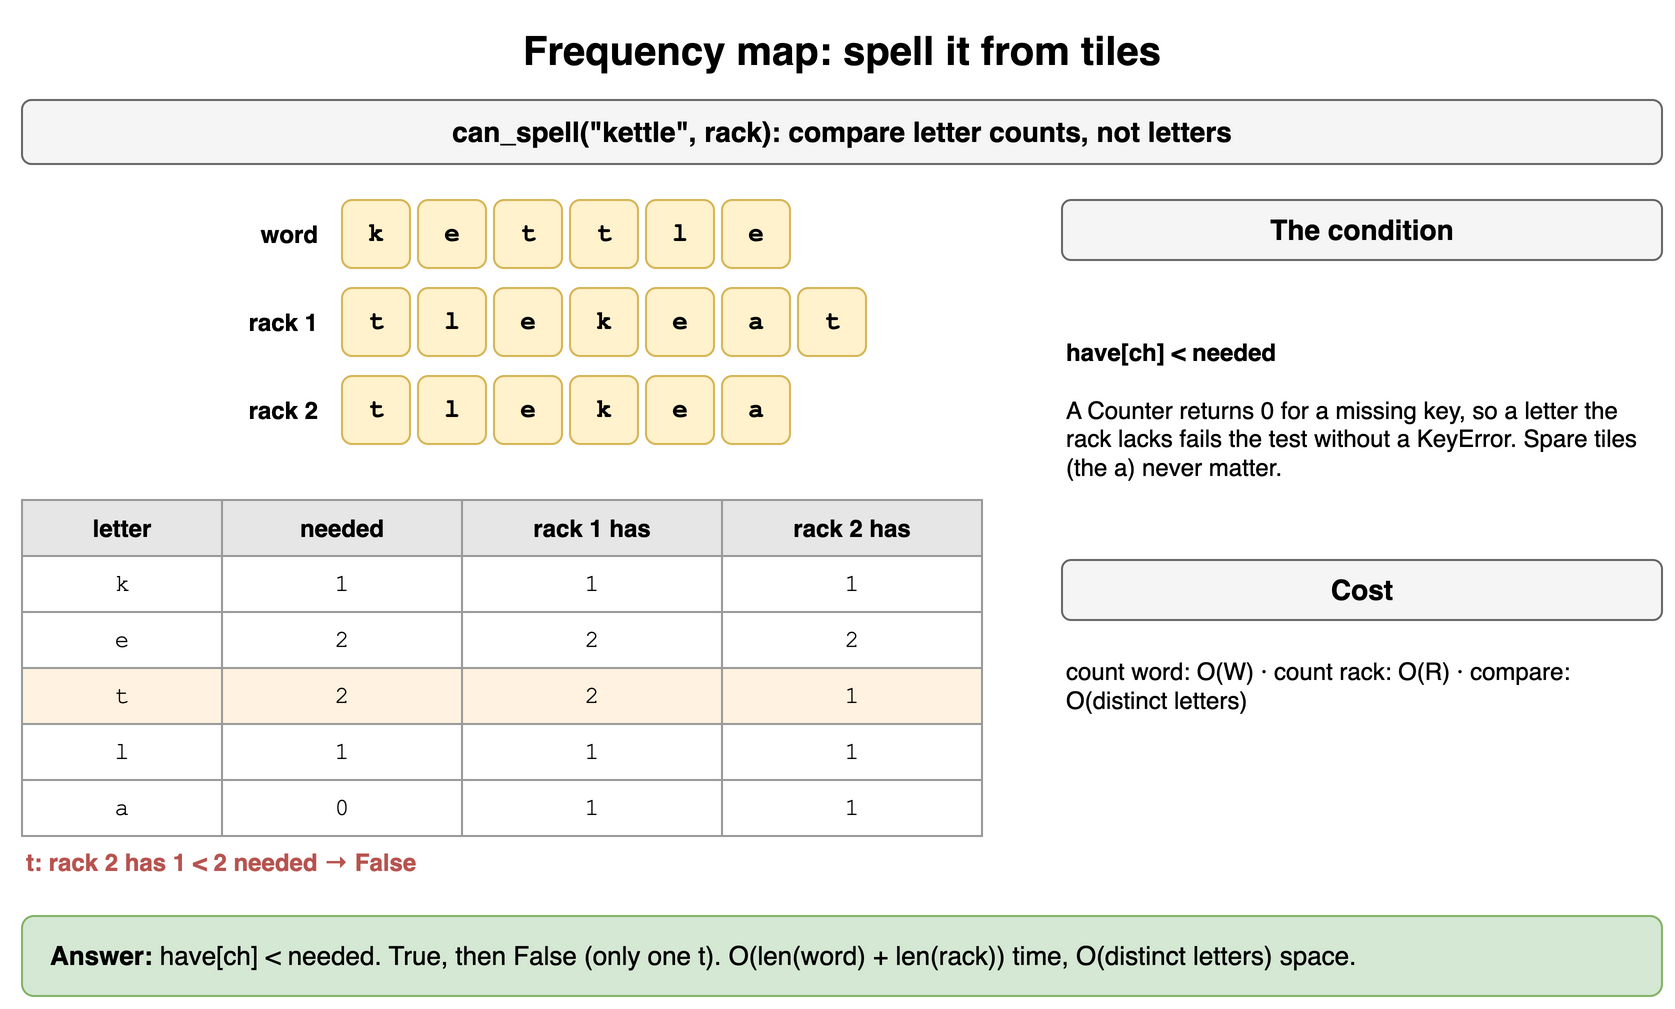

The diagram above was exported from draw.io. Its source (the exported page's mxGraphModel, read from the mxfile embedded in the PNG):
<mxGraphModel dx="900" dy="518" grid="1" gridSize="10" guides="1" tooltips="1" connect="1" arrows="1" fold="1" page="1" pageScale="1" pageWidth="900" pageHeight="518" math="0" shadow="0">
  <root>
    <mxCell id="0" />
    <mxCell id="1" parent="0" />
    <mxCell id="h6c1" value="Frequency map: spell it from tiles" style="text;html=1;align=center;verticalAlign=middle;whiteSpace=wrap;fontSize=20;fontStyle=1;" vertex="1" parent="1">
      <mxGeometry x="40" y="10" width="820" height="30" as="geometry" />
    </mxCell>
    <mxCell id="h6c2" value="can_spell(&quot;kettle&quot;, rack): compare letter counts, not letters" style="rounded=1;whiteSpace=wrap;html=1;fillColor=#f5f5f5;strokeColor=#666666;fontStyle=1;fontSize=14;" vertex="1" parent="1">
      <mxGeometry x="40" y="50" width="820" height="32" as="geometry" />
    </mxCell>
    <mxCell id="h6c3" value="word" style="text;html=1;align=center;verticalAlign=middle;whiteSpace=wrap;fontSize=12;fontStyle=1;align=right;" vertex="1" parent="1">
      <mxGeometry x="50" y="100" width="140" height="34" as="geometry" />
    </mxCell>
    <mxCell id="h6c4" value="k" style="rounded=1;whiteSpace=wrap;html=1;fontFamily=Courier New;fontStyle=1;fontSize=13;fillColor=#fff2cc;strokeColor=#d6b656;" vertex="1" parent="1">
      <mxGeometry x="200" y="100" width="34" height="34" as="geometry" />
    </mxCell>
    <mxCell id="h6c5" value="e" style="rounded=1;whiteSpace=wrap;html=1;fontFamily=Courier New;fontStyle=1;fontSize=13;fillColor=#fff2cc;strokeColor=#d6b656;" vertex="1" parent="1">
      <mxGeometry x="238" y="100" width="34" height="34" as="geometry" />
    </mxCell>
    <mxCell id="h6c6" value="t" style="rounded=1;whiteSpace=wrap;html=1;fontFamily=Courier New;fontStyle=1;fontSize=13;fillColor=#fff2cc;strokeColor=#d6b656;" vertex="1" parent="1">
      <mxGeometry x="276" y="100" width="34" height="34" as="geometry" />
    </mxCell>
    <mxCell id="h6c7" value="t" style="rounded=1;whiteSpace=wrap;html=1;fontFamily=Courier New;fontStyle=1;fontSize=13;fillColor=#fff2cc;strokeColor=#d6b656;" vertex="1" parent="1">
      <mxGeometry x="314" y="100" width="34" height="34" as="geometry" />
    </mxCell>
    <mxCell id="h6c8" value="l" style="rounded=1;whiteSpace=wrap;html=1;fontFamily=Courier New;fontStyle=1;fontSize=13;fillColor=#fff2cc;strokeColor=#d6b656;" vertex="1" parent="1">
      <mxGeometry x="352" y="100" width="34" height="34" as="geometry" />
    </mxCell>
    <mxCell id="h6c9" value="e" style="rounded=1;whiteSpace=wrap;html=1;fontFamily=Courier New;fontStyle=1;fontSize=13;fillColor=#fff2cc;strokeColor=#d6b656;" vertex="1" parent="1">
      <mxGeometry x="390" y="100" width="34" height="34" as="geometry" />
    </mxCell>
    <mxCell id="h6c10" value="rack 1" style="text;html=1;align=center;verticalAlign=middle;whiteSpace=wrap;fontSize=12;fontStyle=1;align=right;" vertex="1" parent="1">
      <mxGeometry x="50" y="144" width="140" height="34" as="geometry" />
    </mxCell>
    <mxCell id="h6c11" value="t" style="rounded=1;whiteSpace=wrap;html=1;fontFamily=Courier New;fontStyle=1;fontSize=13;fillColor=#fff2cc;strokeColor=#d6b656;" vertex="1" parent="1">
      <mxGeometry x="200" y="144" width="34" height="34" as="geometry" />
    </mxCell>
    <mxCell id="h6c12" value="l" style="rounded=1;whiteSpace=wrap;html=1;fontFamily=Courier New;fontStyle=1;fontSize=13;fillColor=#fff2cc;strokeColor=#d6b656;" vertex="1" parent="1">
      <mxGeometry x="238" y="144" width="34" height="34" as="geometry" />
    </mxCell>
    <mxCell id="h6c13" value="e" style="rounded=1;whiteSpace=wrap;html=1;fontFamily=Courier New;fontStyle=1;fontSize=13;fillColor=#fff2cc;strokeColor=#d6b656;" vertex="1" parent="1">
      <mxGeometry x="276" y="144" width="34" height="34" as="geometry" />
    </mxCell>
    <mxCell id="h6c14" value="k" style="rounded=1;whiteSpace=wrap;html=1;fontFamily=Courier New;fontStyle=1;fontSize=13;fillColor=#fff2cc;strokeColor=#d6b656;" vertex="1" parent="1">
      <mxGeometry x="314" y="144" width="34" height="34" as="geometry" />
    </mxCell>
    <mxCell id="h6c15" value="e" style="rounded=1;whiteSpace=wrap;html=1;fontFamily=Courier New;fontStyle=1;fontSize=13;fillColor=#fff2cc;strokeColor=#d6b656;" vertex="1" parent="1">
      <mxGeometry x="352" y="144" width="34" height="34" as="geometry" />
    </mxCell>
    <mxCell id="h6c16" value="a" style="rounded=1;whiteSpace=wrap;html=1;fontFamily=Courier New;fontStyle=1;fontSize=13;fillColor=#fff2cc;strokeColor=#d6b656;" vertex="1" parent="1">
      <mxGeometry x="390" y="144" width="34" height="34" as="geometry" />
    </mxCell>
    <mxCell id="h6c17" value="t" style="rounded=1;whiteSpace=wrap;html=1;fontFamily=Courier New;fontStyle=1;fontSize=13;fillColor=#fff2cc;strokeColor=#d6b656;" vertex="1" parent="1">
      <mxGeometry x="428" y="144" width="34" height="34" as="geometry" />
    </mxCell>
    <mxCell id="h6c18" value="rack 2" style="text;html=1;align=center;verticalAlign=middle;whiteSpace=wrap;fontSize=12;fontStyle=1;align=right;" vertex="1" parent="1">
      <mxGeometry x="50" y="188" width="140" height="34" as="geometry" />
    </mxCell>
    <mxCell id="h6c19" value="t" style="rounded=1;whiteSpace=wrap;html=1;fontFamily=Courier New;fontStyle=1;fontSize=13;fillColor=#fff2cc;strokeColor=#d6b656;" vertex="1" parent="1">
      <mxGeometry x="200" y="188" width="34" height="34" as="geometry" />
    </mxCell>
    <mxCell id="h6c20" value="l" style="rounded=1;whiteSpace=wrap;html=1;fontFamily=Courier New;fontStyle=1;fontSize=13;fillColor=#fff2cc;strokeColor=#d6b656;" vertex="1" parent="1">
      <mxGeometry x="238" y="188" width="34" height="34" as="geometry" />
    </mxCell>
    <mxCell id="h6c21" value="e" style="rounded=1;whiteSpace=wrap;html=1;fontFamily=Courier New;fontStyle=1;fontSize=13;fillColor=#fff2cc;strokeColor=#d6b656;" vertex="1" parent="1">
      <mxGeometry x="276" y="188" width="34" height="34" as="geometry" />
    </mxCell>
    <mxCell id="h6c22" value="k" style="rounded=1;whiteSpace=wrap;html=1;fontFamily=Courier New;fontStyle=1;fontSize=13;fillColor=#fff2cc;strokeColor=#d6b656;" vertex="1" parent="1">
      <mxGeometry x="314" y="188" width="34" height="34" as="geometry" />
    </mxCell>
    <mxCell id="h6c23" value="e" style="rounded=1;whiteSpace=wrap;html=1;fontFamily=Courier New;fontStyle=1;fontSize=13;fillColor=#fff2cc;strokeColor=#d6b656;" vertex="1" parent="1">
      <mxGeometry x="352" y="188" width="34" height="34" as="geometry" />
    </mxCell>
    <mxCell id="h6c24" value="a" style="rounded=1;whiteSpace=wrap;html=1;fontFamily=Courier New;fontStyle=1;fontSize=13;fillColor=#fff2cc;strokeColor=#d6b656;" vertex="1" parent="1">
      <mxGeometry x="390" y="188" width="34" height="34" as="geometry" />
    </mxCell>
    <mxCell id="h6c25" value="letter" style="whiteSpace=wrap;html=1;fillColor=#e6e6e6;strokeColor=#999999;fontStyle=1;fontSize=12;" vertex="1" parent="1">
      <mxGeometry x="40" y="250" width="100" height="28" as="geometry" />
    </mxCell>
    <mxCell id="h6c26" value="needed" style="whiteSpace=wrap;html=1;fillColor=#e6e6e6;strokeColor=#999999;fontStyle=1;fontSize=12;" vertex="1" parent="1">
      <mxGeometry x="140" y="250" width="120" height="28" as="geometry" />
    </mxCell>
    <mxCell id="h6c27" value="rack 1 has" style="whiteSpace=wrap;html=1;fillColor=#e6e6e6;strokeColor=#999999;fontStyle=1;fontSize=12;" vertex="1" parent="1">
      <mxGeometry x="260" y="250" width="130" height="28" as="geometry" />
    </mxCell>
    <mxCell id="h6c28" value="rack 2 has" style="whiteSpace=wrap;html=1;fillColor=#e6e6e6;strokeColor=#999999;fontStyle=1;fontSize=12;" vertex="1" parent="1">
      <mxGeometry x="390" y="250" width="130" height="28" as="geometry" />
    </mxCell>
    <mxCell id="h6c29" value="k" style="whiteSpace=wrap;html=1;strokeColor=#999999;fontSize=12;fillColor=#ffffff;fontFamily=Courier New;" vertex="1" parent="1">
      <mxGeometry x="40" y="278" width="100" height="28" as="geometry" />
    </mxCell>
    <mxCell id="h6c30" value="1" style="whiteSpace=wrap;html=1;strokeColor=#999999;fontSize=12;fillColor=#ffffff;fontFamily=Courier New;" vertex="1" parent="1">
      <mxGeometry x="140" y="278" width="120" height="28" as="geometry" />
    </mxCell>
    <mxCell id="h6c31" value="1" style="whiteSpace=wrap;html=1;strokeColor=#999999;fontSize=12;fillColor=#ffffff;fontFamily=Courier New;" vertex="1" parent="1">
      <mxGeometry x="260" y="278" width="130" height="28" as="geometry" />
    </mxCell>
    <mxCell id="h6c32" value="1" style="whiteSpace=wrap;html=1;strokeColor=#999999;fontSize=12;fillColor=#ffffff;fontFamily=Courier New;" vertex="1" parent="1">
      <mxGeometry x="390" y="278" width="130" height="28" as="geometry" />
    </mxCell>
    <mxCell id="h6c33" value="e" style="whiteSpace=wrap;html=1;strokeColor=#999999;fontSize=12;fillColor=#ffffff;fontFamily=Courier New;" vertex="1" parent="1">
      <mxGeometry x="40" y="306" width="100" height="28" as="geometry" />
    </mxCell>
    <mxCell id="h6c34" value="2" style="whiteSpace=wrap;html=1;strokeColor=#999999;fontSize=12;fillColor=#ffffff;fontFamily=Courier New;" vertex="1" parent="1">
      <mxGeometry x="140" y="306" width="120" height="28" as="geometry" />
    </mxCell>
    <mxCell id="h6c35" value="2" style="whiteSpace=wrap;html=1;strokeColor=#999999;fontSize=12;fillColor=#ffffff;fontFamily=Courier New;" vertex="1" parent="1">
      <mxGeometry x="260" y="306" width="130" height="28" as="geometry" />
    </mxCell>
    <mxCell id="h6c36" value="2" style="whiteSpace=wrap;html=1;strokeColor=#999999;fontSize=12;fillColor=#ffffff;fontFamily=Courier New;" vertex="1" parent="1">
      <mxGeometry x="390" y="306" width="130" height="28" as="geometry" />
    </mxCell>
    <mxCell id="h6c37" value="t" style="whiteSpace=wrap;html=1;strokeColor=#999999;fontSize=12;fillColor=#fff2e0;fontFamily=Courier New;" vertex="1" parent="1">
      <mxGeometry x="40" y="334" width="100" height="28" as="geometry" />
    </mxCell>
    <mxCell id="h6c38" value="2" style="whiteSpace=wrap;html=1;strokeColor=#999999;fontSize=12;fillColor=#fff2e0;fontFamily=Courier New;" vertex="1" parent="1">
      <mxGeometry x="140" y="334" width="120" height="28" as="geometry" />
    </mxCell>
    <mxCell id="h6c39" value="2" style="whiteSpace=wrap;html=1;strokeColor=#999999;fontSize=12;fillColor=#fff2e0;fontFamily=Courier New;" vertex="1" parent="1">
      <mxGeometry x="260" y="334" width="130" height="28" as="geometry" />
    </mxCell>
    <mxCell id="h6c40" value="1" style="whiteSpace=wrap;html=1;strokeColor=#999999;fontSize=12;fillColor=#fff2e0;fontFamily=Courier New;" vertex="1" parent="1">
      <mxGeometry x="390" y="334" width="130" height="28" as="geometry" />
    </mxCell>
    <mxCell id="h6c41" value="l" style="whiteSpace=wrap;html=1;strokeColor=#999999;fontSize=12;fillColor=#ffffff;fontFamily=Courier New;" vertex="1" parent="1">
      <mxGeometry x="40" y="362" width="100" height="28" as="geometry" />
    </mxCell>
    <mxCell id="h6c42" value="1" style="whiteSpace=wrap;html=1;strokeColor=#999999;fontSize=12;fillColor=#ffffff;fontFamily=Courier New;" vertex="1" parent="1">
      <mxGeometry x="140" y="362" width="120" height="28" as="geometry" />
    </mxCell>
    <mxCell id="h6c43" value="1" style="whiteSpace=wrap;html=1;strokeColor=#999999;fontSize=12;fillColor=#ffffff;fontFamily=Courier New;" vertex="1" parent="1">
      <mxGeometry x="260" y="362" width="130" height="28" as="geometry" />
    </mxCell>
    <mxCell id="h6c44" value="1" style="whiteSpace=wrap;html=1;strokeColor=#999999;fontSize=12;fillColor=#ffffff;fontFamily=Courier New;" vertex="1" parent="1">
      <mxGeometry x="390" y="362" width="130" height="28" as="geometry" />
    </mxCell>
    <mxCell id="h6c45" value="a" style="whiteSpace=wrap;html=1;strokeColor=#999999;fontSize=12;fillColor=#ffffff;fontFamily=Courier New;" vertex="1" parent="1">
      <mxGeometry x="40" y="390" width="100" height="28" as="geometry" />
    </mxCell>
    <mxCell id="h6c46" value="0" style="whiteSpace=wrap;html=1;strokeColor=#999999;fontSize=12;fillColor=#ffffff;fontFamily=Courier New;" vertex="1" parent="1">
      <mxGeometry x="140" y="390" width="120" height="28" as="geometry" />
    </mxCell>
    <mxCell id="h6c47" value="1" style="whiteSpace=wrap;html=1;strokeColor=#999999;fontSize=12;fillColor=#ffffff;fontFamily=Courier New;" vertex="1" parent="1">
      <mxGeometry x="260" y="390" width="130" height="28" as="geometry" />
    </mxCell>
    <mxCell id="h6c48" value="1" style="whiteSpace=wrap;html=1;strokeColor=#999999;fontSize=12;fillColor=#ffffff;fontFamily=Courier New;" vertex="1" parent="1">
      <mxGeometry x="390" y="390" width="130" height="28" as="geometry" />
    </mxCell>
    <mxCell id="h6c49" value="t: rack 2 has 1 &amp;lt; 2 needed → False" style="text;html=1;align=center;verticalAlign=middle;whiteSpace=wrap;fontSize=12;fontStyle=1;fontColor=#b85450;align=left;" vertex="1" parent="1">
      <mxGeometry x="40" y="422" width="480" height="18" as="geometry" />
    </mxCell>
    <mxCell id="h6c50" value="The condition" style="rounded=1;whiteSpace=wrap;html=1;fillColor=#f5f5f5;strokeColor=#666666;fontStyle=1;fontSize=14;" vertex="1" parent="1">
      <mxGeometry x="560" y="100" width="300" height="30" as="geometry" />
    </mxCell>
    <mxCell id="h6c51" value="&lt;b&gt;have[ch] &amp;lt; needed&lt;/b&gt;&lt;br&gt;&lt;br&gt;A Counter returns 0 for a missing key, so a letter the rack lacks fails the test without a KeyError. Spare tiles (the a) never matter." style="text;html=1;align=center;verticalAlign=middle;whiteSpace=wrap;fontSize=12;align=left;" vertex="1" parent="1">
      <mxGeometry x="560" y="140" width="300" height="130" as="geometry" />
    </mxCell>
    <mxCell id="h6c52" value="Cost" style="rounded=1;whiteSpace=wrap;html=1;fillColor=#f5f5f5;strokeColor=#666666;fontStyle=1;fontSize=14;" vertex="1" parent="1">
      <mxGeometry x="560" y="280" width="300" height="30" as="geometry" />
    </mxCell>
    <mxCell id="h6c53" value="count word: O(W) · count rack: O(R) · compare: O(distinct letters)" style="text;html=1;align=center;verticalAlign=middle;whiteSpace=wrap;fontSize=12;align=left;" vertex="1" parent="1">
      <mxGeometry x="560" y="318" width="300" height="50" as="geometry" />
    </mxCell>
    <mxCell id="h6c54" value="&lt;b&gt;Answer:&lt;/b&gt; have[ch] &amp;lt; needed. True, then False (only one t). O(len(word) + len(rack)) time, O(distinct letters) space." style="rounded=1;whiteSpace=wrap;html=1;fillColor=#d5e8d4;strokeColor=#82b366;fontSize=13;align=left;spacingLeft=12;" vertex="1" parent="1">
      <mxGeometry x="40" y="458" width="820" height="40" as="geometry" />
    </mxCell>
  </root>
</mxGraphModel>